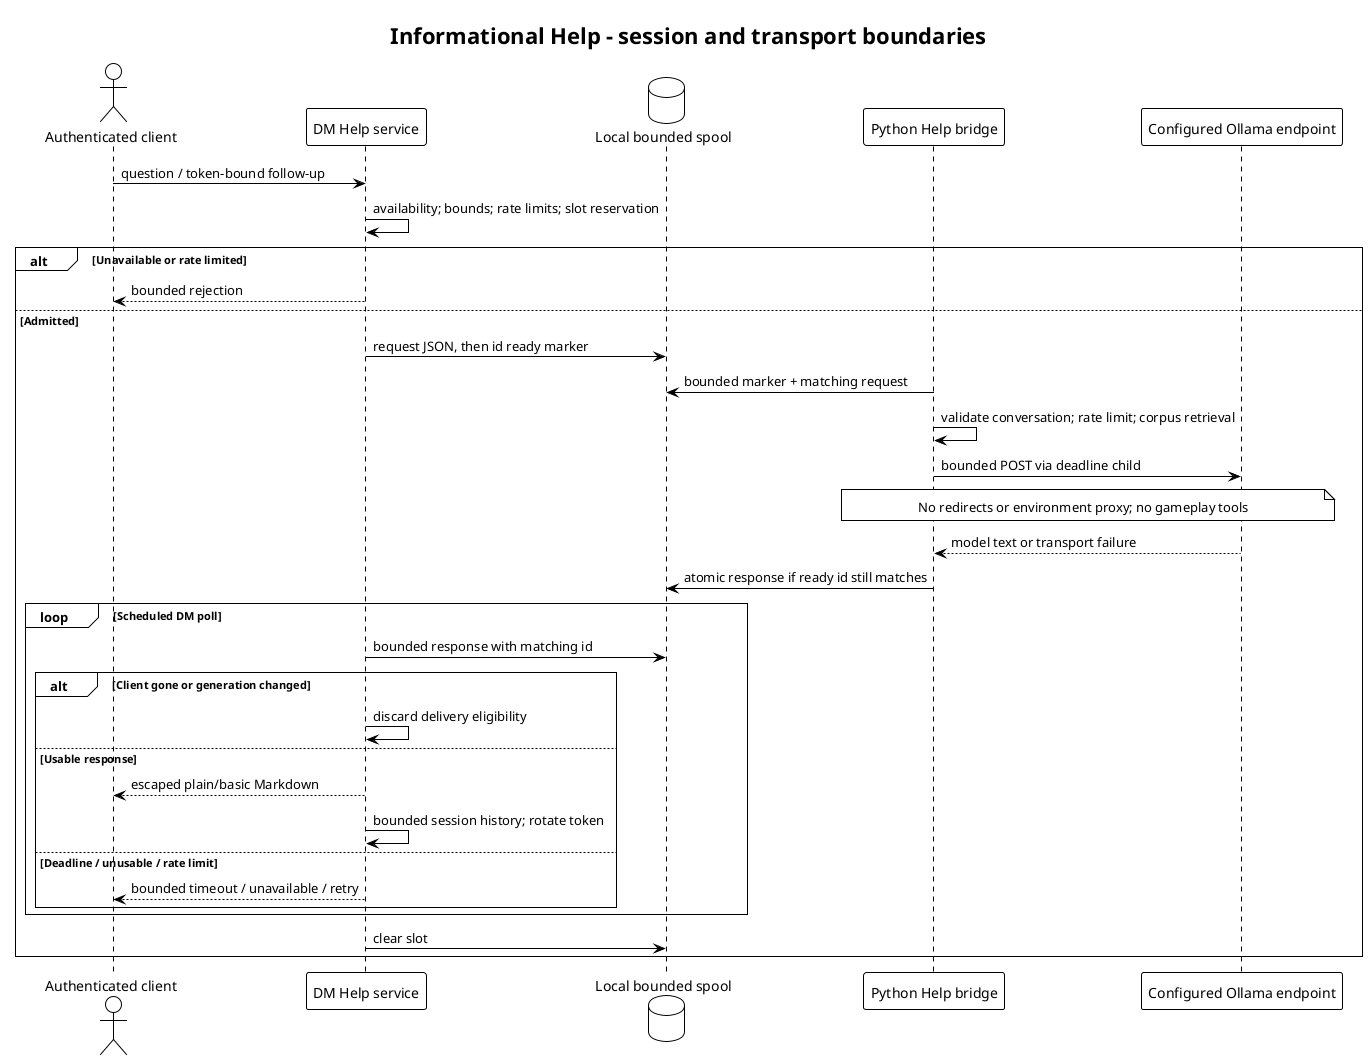

The diagram above was rendered by PlantUML. Its source (embedded in the PNG):
@startuml
!theme plain
title Informational Help - session and transport boundaries
actor "Authenticated client" as C
participant "DM Help service" as D
database "Local bounded spool" as S
participant "Python Help bridge" as P
participant "Configured Ollama endpoint" as L
C -> D : question / token-bound follow-up
D -> D : availability; bounds; rate limits; slot reservation
alt Unavailable or rate limited
 D --> C : bounded rejection
else Admitted
 D -> S : request JSON, then id ready marker
 P -> S : bounded marker + matching request
 P -> P : validate conversation; rate limit; corpus retrieval
 P -> L : bounded POST via deadline child
 note over P,L : No redirects or environment proxy; no gameplay tools
 L --> P : model text or transport failure
 P -> S : atomic response if ready id still matches
 loop Scheduled DM poll
  D -> S : bounded response with matching id
  alt Client gone or generation changed
   D -> D : discard delivery eligibility
  else Usable response
   D --> C : escaped plain/basic Markdown
   D -> D : bounded session history; rotate token
  else Deadline / unusable / rate limit
   D --> C : bounded timeout / unavailable / retry
  end
 end
 D -> S : clear slot
end
@enduml